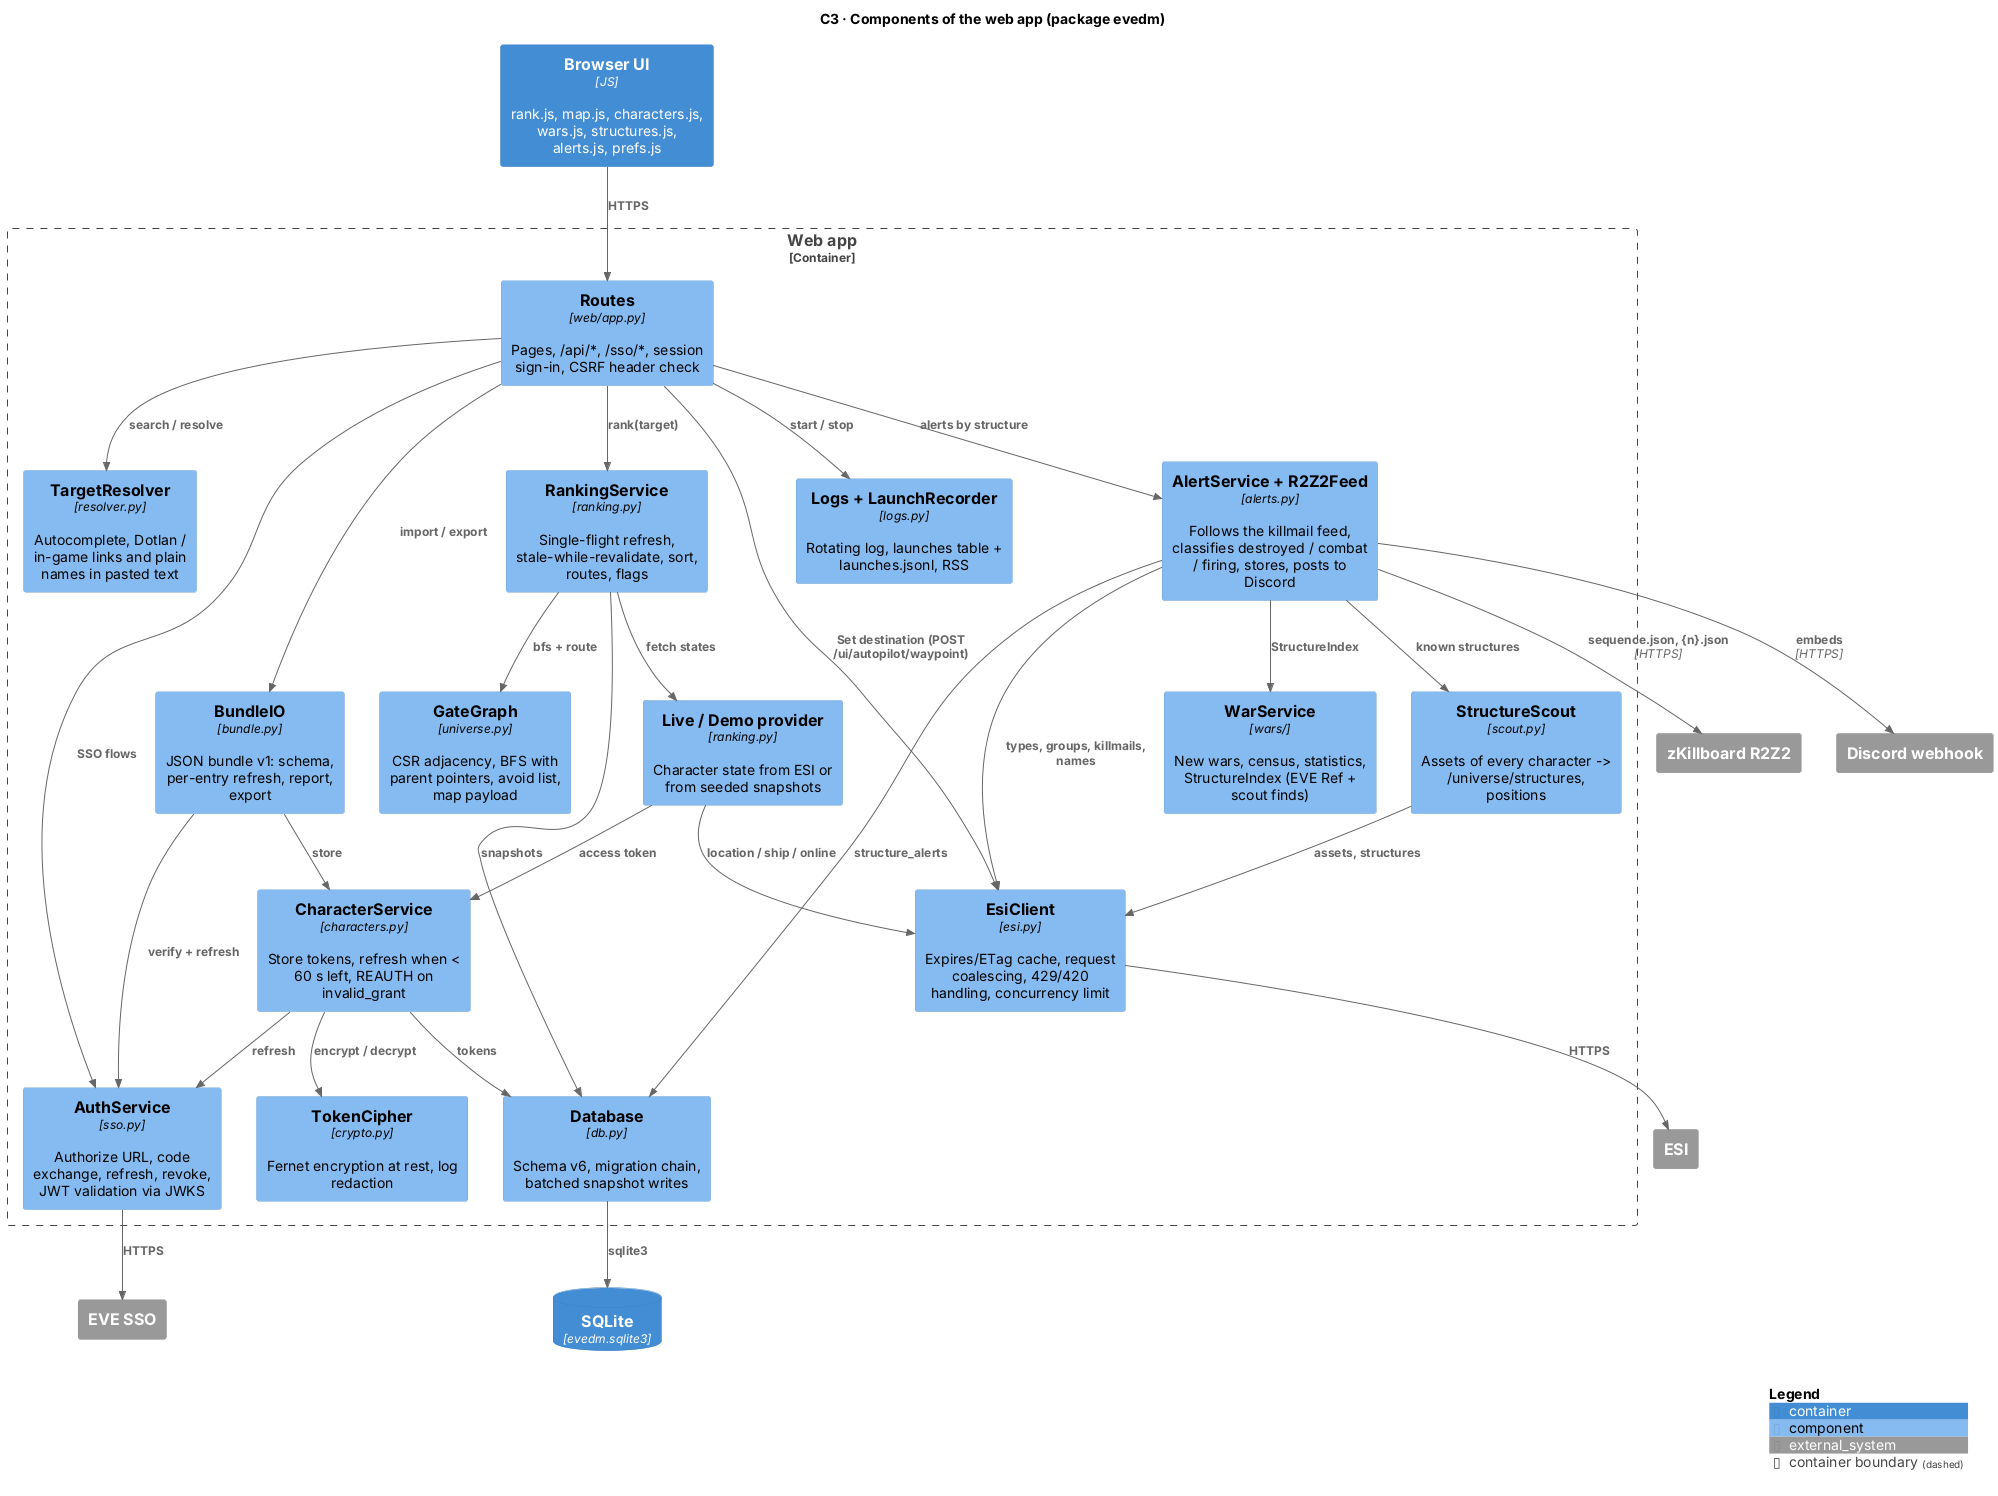

The diagram above was rendered by PlantUML. Its source (embedded in the PNG):
@startuml c3-components
!include <C4/C4_Component>
title C3 · Components of the web app (package evedm)
LAYOUT_TOP_DOWN()

Container(spa, "Browser UI", "JS", "rank.js, map.js, characters.js, wars.js, structures.js, alerts.js, prefs.js")
ContainerDb(db, "SQLite", "evedm.sqlite3")
System_Ext(sso, "EVE SSO")
System_Ext(esi, "ESI")
System_Ext(zkb, "zKillboard R2Z2")
System_Ext(discord, "Discord webhook")

Container_Boundary(web, "Web app") {
  Component(routes, "Routes", "web/app.py", "Pages, /api/*, /sso/*, session sign-in, CSRF header check")
  Component(resolver, "TargetResolver", "resolver.py", "Autocomplete, Dotlan / in-game links and plain names in pasted text")
  Component(ranking, "RankingService", "ranking.py", "Single-flight refresh, stale-while-revalidate, sort, routes, flags")
  Component(graph, "GateGraph", "universe.py", "CSR adjacency, BFS with parent pointers, avoid list, map payload")
  Component(provider, "Live / Demo provider", "ranking.py", "Character state from ESI or from seeded snapshots")
  Component(chars, "CharacterService", "characters.py", "Store tokens, refresh when < 60 s left, REAUTH on invalid_grant")
  Component(bundle, "BundleIO", "bundle.py", "JSON bundle v1: schema, per-entry refresh, report, export")
  Component(auth, "AuthService", "sso.py", "Authorize URL, code exchange, refresh, revoke, JWT validation via JWKS")
  Component(esiclient, "EsiClient", "esi.py", "Expires/ETag cache, request coalescing, 429/420 handling, concurrency limit")
  Component(cipher, "TokenCipher", "crypto.py", "Fernet encryption at rest, log redaction")
  Component(store, "Database", "db.py", "Schema v6, migration chain, batched snapshot writes")
  Component(launch, "Logs + LaunchRecorder", "logs.py", "Rotating log, launches table + launches.jsonl, RSS")
  Component(wars, "WarService", "wars/", "New wars, census, statistics, StructureIndex (EVE Ref + scout finds)")
  Component(scout, "StructureScout", "scout.py", "Assets of every character -> /universe/structures, positions")
  Component(alerts, "AlertService + R2Z2Feed", "alerts.py", "Follows the killmail feed, classifies destroyed / combat / firing, stores, posts to Discord")
}

Rel(spa, routes, "HTTPS")
Rel(routes, resolver, "search / resolve")
Rel(routes, ranking, "rank(target)")
Rel(routes, bundle, "import / export")
Rel(routes, auth, "SSO flows")
Rel(ranking, graph, "bfs + route")
Rel(ranking, provider, "fetch states")
Rel(provider, chars, "access token")
Rel(provider, esiclient, "location / ship / online")
Rel(chars, auth, "refresh")
Rel(chars, cipher, "encrypt / decrypt")
Rel(bundle, chars, "store")
Rel(bundle, auth, "verify + refresh")
Rel(chars, store, "tokens")
Rel(ranking, store, "snapshots")
Rel(store, db, "sqlite3")
Rel(auth, sso, "HTTPS")
Rel(esiclient, esi, "HTTPS")
Rel(routes, launch, "start / stop")
Rel(routes, alerts, "alerts by structure")
Rel(routes, esiclient, "Set destination (POST /ui/autopilot/waypoint)")
Rel(alerts, zkb, "sequence.json, {n}.json", "HTTPS")
Rel(alerts, esiclient, "types, groups, killmails, names")
Rel(alerts, scout, "known structures")
Rel(alerts, wars, "StructureIndex")
Rel(alerts, discord, "embeds", "HTTPS")
Rel(scout, esiclient, "assets, structures")
Rel(alerts, store, "structure_alerts")
SHOW_LEGEND()
@enduml